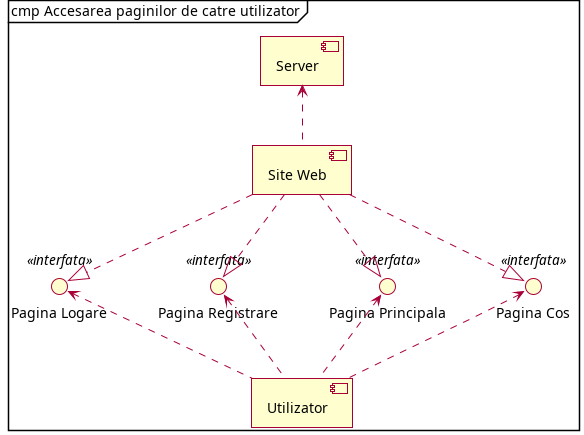

The diagram above was rendered by PlantUML. Its source (embedded in the PNG):
@startuml
skin rose
skinparam shadowing false
top to bottom direction
mainframe cmp Accesarea paginilor de catre utilizator
skinparam classAttributeIconSize 0
hide circle
skinparam linetype polyline
hide empty members

interface "Pagina Logare" <<interfata>> as login
interface "Pagina Registrare" <<interfata>> as register
interface "Pagina Principala" <<interfata>> as home
interface "Pagina Cos" <<interfata>> as cart

component "Site Web" as web
web ..|> login
web ..|> register
web ..|> home
web ..|> cart

component Utilizator
login <.. Utilizator
register <.. Utilizator
home <.. Utilizator
cart    <.. Utilizator

component Server

web .u.> Server

@enduml